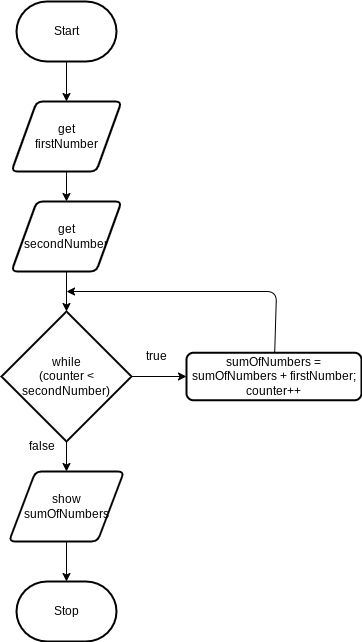

The diagram above was exported from draw.io. Its source (the exported page's mxGraphModel, read from the mxfile embedded in the PNG):
<mxGraphModel dx="772" dy="346" grid="1" gridSize="10" guides="1" tooltips="1" connect="1" arrows="1" fold="1" page="1" pageScale="1" pageWidth="850" pageHeight="1100" math="0" shadow="0">
  <root>
    <mxCell id="0" />
    <mxCell id="1" parent="0" />
    <mxCell id="5" style="edgeStyle=none;html=1;" edge="1" parent="1" source="2" target="4">
      <mxGeometry relative="1" as="geometry" />
    </mxCell>
    <mxCell id="2" value="Start" style="strokeWidth=2;html=1;shape=mxgraph.flowchart.terminator;whiteSpace=wrap;" parent="1" vertex="1">
      <mxGeometry x="230" y="180" width="100" height="60" as="geometry" />
    </mxCell>
    <mxCell id="3" value="Stop" style="strokeWidth=2;html=1;shape=mxgraph.flowchart.terminator;whiteSpace=wrap;" parent="1" vertex="1">
      <mxGeometry x="230" y="760" width="100" height="60" as="geometry" />
    </mxCell>
    <mxCell id="7" style="edgeStyle=none;html=1;" edge="1" parent="1" source="4" target="6">
      <mxGeometry relative="1" as="geometry" />
    </mxCell>
    <mxCell id="4" value="get &lt;br&gt;firstNumber" style="shape=parallelogram;html=1;strokeWidth=2;perimeter=parallelogramPerimeter;whiteSpace=wrap;rounded=1;arcSize=12;size=0.23;" vertex="1" parent="1">
      <mxGeometry x="225" y="280" width="110" height="70" as="geometry" />
    </mxCell>
    <mxCell id="11" style="edgeStyle=none;html=1;entryX=0.5;entryY=0;entryDx=0;entryDy=0;entryPerimeter=0;" edge="1" parent="1" source="6" target="10">
      <mxGeometry relative="1" as="geometry" />
    </mxCell>
    <mxCell id="6" value="get &lt;br&gt;secondNumber" style="shape=parallelogram;html=1;strokeWidth=2;perimeter=parallelogramPerimeter;whiteSpace=wrap;rounded=1;arcSize=12;size=0.23;" vertex="1" parent="1">
      <mxGeometry x="225" y="380" width="110" height="70" as="geometry" />
    </mxCell>
    <mxCell id="13" style="edgeStyle=none;html=1;entryX=0;entryY=0.5;entryDx=0;entryDy=0;" edge="1" parent="1" source="10" target="12">
      <mxGeometry relative="1" as="geometry" />
    </mxCell>
    <mxCell id="18" style="edgeStyle=none;html=1;entryX=0.5;entryY=0;entryDx=0;entryDy=0;" edge="1" parent="1" source="10" target="17">
      <mxGeometry relative="1" as="geometry" />
    </mxCell>
    <mxCell id="10" value="while&lt;br&gt;(counter &amp;lt; &lt;br&gt;secondNumber)" style="strokeWidth=2;html=1;shape=mxgraph.flowchart.decision;whiteSpace=wrap;" vertex="1" parent="1">
      <mxGeometry x="215" y="490" width="130" height="130" as="geometry" />
    </mxCell>
    <mxCell id="21" style="edgeStyle=none;html=1;" edge="1" parent="1" source="12">
      <mxGeometry relative="1" as="geometry">
        <mxPoint x="280" y="470" as="targetPoint" />
        <Array as="points">
          <mxPoint x="490" y="470" />
        </Array>
      </mxGeometry>
    </mxCell>
    <mxCell id="12" value="sumOfNumbers = sumOfNumbers + firstNumber;&lt;br&gt;counter++" style="rounded=1;whiteSpace=wrap;html=1;absoluteArcSize=1;arcSize=14;strokeWidth=2;" vertex="1" parent="1">
      <mxGeometry x="400" y="531.25" width="175" height="47.5" as="geometry" />
    </mxCell>
    <mxCell id="15" value="true" style="text;html=1;align=center;verticalAlign=middle;resizable=0;points=[];autosize=1;strokeColor=none;fillColor=none;" vertex="1" parent="1">
      <mxGeometry x="350" y="520" width="40" height="30" as="geometry" />
    </mxCell>
    <mxCell id="20" style="edgeStyle=none;html=1;" edge="1" parent="1" source="17" target="3">
      <mxGeometry relative="1" as="geometry" />
    </mxCell>
    <mxCell id="17" value="show&lt;br&gt;sumOfNumbers" style="shape=parallelogram;html=1;strokeWidth=2;perimeter=parallelogramPerimeter;whiteSpace=wrap;rounded=1;arcSize=12;size=0.23;" vertex="1" parent="1">
      <mxGeometry x="222.5" y="650" width="115" height="70" as="geometry" />
    </mxCell>
    <mxCell id="19" value="false" style="text;html=1;align=center;verticalAlign=middle;resizable=0;points=[];autosize=1;strokeColor=none;fillColor=none;" vertex="1" parent="1">
      <mxGeometry x="230" y="610" width="50" height="30" as="geometry" />
    </mxCell>
  </root>
</mxGraphModel>